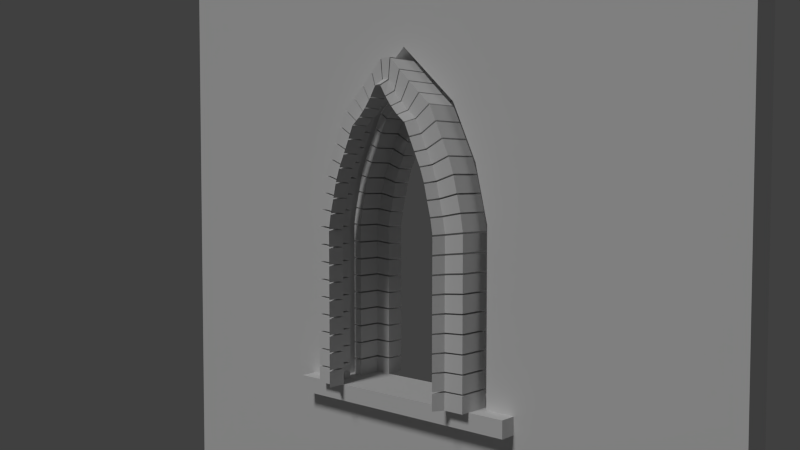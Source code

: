 # Source: Church_Window_4x4x0.2.blend  (saved by Blender 2.76.0; exported with 4.5.12 LTS)
import bpy
from mathutils import Matrix  # noqa: F401  (used for matrix-valued properties, if any)

bpy.ops.wm.read_factory_settings(use_empty=True)
scene = bpy.context.scene
scene.name = 'Scene'

# ---- collections
col_collection_1 = bpy.data.collections.new('Collection 1'); scene.collection.children.link(col_collection_1)

# ---- world
world_world = bpy.data.worlds.new('World'); scene.world = world_world
world_world.color = (0.05088, 0.05088, 0.05088)
world_world.use_sun_shadow = False
world_world.sun_shadow_jitter_overblur = 0.0
world_world.cycles.sampling_method = 'MANUAL'
world_world.cycles.sample_map_resolution = 256

# ---- cameras
cam_camera = bpy.data.cameras.new('Camera')
cam_camera.clip_end = 100.0
cam_camera.lens = 35.0
cam_camera.sensor_width = 32.0
cam_camera.sensor_height = 18.0
cam_camera.display_size = 2.0
cam_camera.dof.focus_distance = 0.0

# ---- lights
light_sun = bpy.data.lights.new('Sun', 'SUN')
light_sun.transmission_factor = 0.0
light_sun.angle = 0.1993
light_sun.energy = 1.0
light_sun.shadow_buffer_clip_start = 0.5
light_sun.shadow_soft_size = 0.1
light_sun.shadow_cascade_max_distance = 1000.0
light_sun.cycles.use_multiple_importance_sampling = False

# ---- meshes
me_church_window_4x4x0_2 = bpy.data.meshes.new('Church Window 4x4x0.2')
me_church_window_4x4x0_2.from_pydata([(0.0, 0.0, 0.0), (4.0, -0.2, 0.0), (4.0, -0.2, 4.0), (0.0, -0.2, 4.0), (0.0, -0.2, 0.0), (4.0, -0.2, 2.0), (2.0, -0.2, 4.0), (0.0, -0.2, 2.0), (2.0, -0.2, 0.0), (4.0, 0.0, 3.0), (4.0, -0.2, 3.0), (1.0, -0.2, 4.0), (0.0, -0.2, 1.0), (1.4, -0.2, 0.0), (4.0, -0.2, 1.0), (3.0, -0.2, 4.0), (0.0, -0.2, 3.0), (2.6, -0.2, 0.0), (2.0, -0.2, 0.9), (2.0, -0.2, 3.0), (2.6, -0.2, 2.0), (1.4, -0.2, 2.0), (2.6, -0.2, 0.9), (1.4, -0.2, 0.9), (2.364, -0.2, 2.667), (2.52, -0.2, 2.333), (1.636, -0.2, 2.667), (1.48, -0.2, 2.333), (4.0, 0.0, 4.0), (1.0, 0.0, 4.0), (0.0, 0.0, 4.0), (0.0, 0.0, 1.0), (1.4, -0.2, -0.2), (1.4, 0.0, 5.801e-11), (4.0, 0.0, 1.0), (4.0, 0.0, 2.0), (3.0, 0.0, 4.0), (2.0, 0.0, 4.0), (0.0, 0.0, 3.0), (0.0, 0.0, 2.0), (2.6, 0.0, 5.801e-11), (2.0, 0.0, 5.801e-11), (2.0, 0.0, 0.9), (2.6, 0.0, 2.0), (4.0, 0.0, 5.801e-11), (2.0, 0.0, 3.0), (1.4, 0.0, 2.0), (2.52, 0.0, 2.333), (2.6, 0.0, 0.9), (1.4, 0.0, 0.9), (1.48, 0.0, 2.333), (2.364, 0.0, 2.667), (1.636, 0.0, 2.667), (0.0, -0.2, -0.2), (2.6, -0.2, -0.2), (2.0, -0.2, -0.2), (4.0, -0.2, -0.2), (2.6, 0.0, -0.2), (2.0, 0.0, -0.2), (1.4, 0.0, -0.2), (4.0, 0.0, -0.2), (0.0, 0.0, -0.2), (2.0, -0.2, 1.0), (2.6, -0.2, 1.0), (1.4, -0.2, 1.0), (2.0, 0.0, 1.0), (2.6, 0.0, 1.0), (1.4, 0.0, 1.0), (2.0, -0.3, 0.9), (2.6, -0.3, 0.9), (1.4, -0.3, 0.9), (2.0, 0.1, 0.9), (2.6, 0.1, 0.9), (1.4, 0.1, 0.9), (1.4, -0.3, 1.0), (2.0, -0.3, 1.0), (2.6, -0.3, 1.0), (2.0, 0.1, 1.0), (2.6, 0.1, 1.0), (1.4, 0.1, 1.0), (1.222, -0.2, 0.9), (1.222, -0.2, 1.0), (1.222, 0.0, 1.0), (1.222, 0.0, 0.9), (1.222, -0.3, 1.0), (2.778, 0.0, 1.0), (2.778, 0.0, 0.9), (2.778, -0.2, 1.0), (2.778, -0.2, 0.9), (1.222, -0.3, 0.9), (1.222, 0.1, 1.0), (1.222, 0.1, 0.9), (2.778, 0.1, 1.0), (2.778, 0.1, 0.9), (2.778, -0.3, 1.0), (2.778, -0.3, 0.9)], [], [(23, 12, 4, 13), (22, 18, 8, 17), (15, 6, 19), (2, 15, 19, 10), (10, 19, 24, 25, 20, 5), (28, 9, 45, 36), (14, 22, 17, 1), (5, 20, 22, 14), (36, 45, 37), (18, 23, 13, 8), (48, 40, 41, 42), (21, 7, 12, 23), (19, 16, 7, 21, 27, 26), (32, 59, 58, 55), (6, 11, 19), (11, 3, 16, 19), (9, 35, 43, 47, 51, 45), (34, 44, 40, 48), (35, 34, 48, 43), (42, 41, 33, 49), (46, 49, 31, 39), (45, 52, 50, 46, 39, 38), (37, 45, 29), (29, 45, 38, 30), (27, 50, 52, 26), (14, 34, 35, 5), (1, 17, 54, 56), (5, 35, 9, 10), (15, 36, 37, 6), (21, 46, 50, 27), (6, 37, 29, 11), (20, 43, 48, 22), (16, 38, 39, 7), (7, 39, 31, 12), (4, 0, 61, 53), (10, 9, 28, 2), (44, 1, 56, 60), (23, 18, 68, 70), (19, 45, 51, 24), (11, 29, 30, 3), (1, 44, 34, 14), (24, 51, 47, 25), (55, 58, 57, 54), (2, 28, 36, 15), (23, 49, 46, 21), (26, 52, 45, 19), (54, 57, 60, 56), (3, 30, 38, 16), (49, 23, 64, 67), (25, 47, 43, 20), (49, 33, 0, 31), (12, 31, 0, 4), (8, 13, 32, 55), (53, 61, 59, 32), (13, 4, 53, 32), (0, 33, 59, 61), (33, 41, 58, 59), (17, 8, 55, 54), (40, 44, 60, 57), (41, 40, 57, 58), (63, 66, 65, 62), (62, 65, 67, 64), (42, 49, 73, 71), (65, 66, 78, 77), (22, 48, 66, 63), (62, 64, 74, 75), (70, 68, 75, 74), (72, 71, 77, 78), (71, 73, 79, 77), (68, 69, 76, 75), (67, 65, 77, 79), (69, 22, 88, 95), (18, 22, 69, 68), (48, 42, 71, 72), (63, 62, 75, 76), (78, 66, 85, 92), (22, 63, 87, 88), (48, 72, 93, 86), (85, 86, 93, 92), (83, 82, 90, 91), (81, 80, 89, 84), (88, 87, 94, 95), (63, 76, 94, 87), (73, 49, 83, 91), (79, 73, 91, 90), (49, 67, 82, 83), (70, 74, 84, 89), (23, 70, 89, 80), (74, 64, 81, 84), (72, 78, 92, 93), (67, 79, 90, 82), (64, 23, 80, 81), (66, 48, 86, 85), (76, 69, 95, 94)])
me_church_window_4x4x0_2.use_remesh_preserve_volume = False
me_church_window_4x4x0_2.use_remesh_preserve_attributes = False
me_church_window_4x4x0_2.use_mirror_vertex_groups = False
me_church_window_4x4x0_2.update()
me_vert = bpy.data.meshes.new('Vert')
me_vert.from_pydata([(-7.451e-08, -0.1, -0.1), (0.05286, -0.1, -0.1), (0.05286, -0.03479, -0.1), (0.1156, 0.0, -0.1), (-4.47e-08, 0.0, -0.1), (-7.451e-08, -0.1, -2.235e-08), (0.05286, -0.1, -2.235e-08), (0.05286, -0.03479, -2.235e-08), (0.1156, 0.0, -2.235e-08), (-4.47e-08, 0.0, -2.235e-08), (-7.451e-08, -0.1566, -0.1), (0.05286, -0.1566, -0.1), (-7.451e-08, -0.1566, -2.235e-08), (0.05286, -0.1566, -2.235e-08), (-0.1517, -0.1, -2.235e-08), (-0.1517, -0.1, -0.1), (-0.1517, -0.1566, -2.235e-08), (-0.1517, -0.1566, -0.1)], [], [(0, 4, 3, 2, 1), (5, 6, 7, 8, 9), (0, 5, 9, 4), (4, 9, 8, 3), (2, 7, 6, 1), (3, 8, 7, 2), (6, 5, 12, 13), (11, 13, 12, 10), (1, 6, 13, 11), (0, 1, 11, 10), (12, 5, 14, 16), (14, 15, 17, 16), (10, 12, 16, 17), (5, 0, 15, 14), (0, 10, 17, 15)])
me_vert.use_remesh_preserve_volume = False
me_vert.use_remesh_preserve_attributes = False
me_vert.use_mirror_vertex_groups = False
me_vert.update()

# ---- curves / text
cu_brick_001 = bpy.data.curves.new('Brick.001', 'CURVE')
cu_brick_001.dimensions = '3D'
_sp = cu_brick_001.splines.new('POLY'); _sp.points.add(8)
_sp.points.foreach_set('co', [-0.03479, -0.05286, -1.469e-08, 0.0, -4.47e-08, -0.1156, -1.224e-08, 0.0, 0.0, 2.095e-08, -2.235e-08, 0.0, -0.1, 8.475e-08, -1.361e-08, 0.0, -0.1, 0.1517, -2.687e-08, 0.0, -0.1566, 0.1517, -2.192e-08, 0.0, -0.1566, 1.038e-07, -8.657e-09, 0.0, -0.1566, -0.05286, -4.036e-09, 0.0, -0.1, -0.05286, -8.988e-09, 0.0])
_sp.order_v = 0
_sp.resolution_v = 0
_sp.use_cyclic_u = True
_sp.use_smooth = False
cu_brick_001.use_path_clamp = True
cu_brick_001.bevel_resolution = 0
cu_brick_001.fill_mode = 'HALF'
cu_church_window_4x4x0_001 = bpy.data.curves.new('Church Window 4x4x0.001', 'CURVE')
cu_church_window_4x4x0_001.dimensions = '3D'
_sp = cu_church_window_4x4x0_001.splines.new('POLY'); _sp.points.add(8)
_sp.points.foreach_set('co', [2.6, -0.2, 1.0, 0.0, 2.6, -0.2, 2.0, 0.0, 2.52, -0.2, 2.333, 0.0, 2.364, -0.2, 2.667, 0.0, 2.0, -0.2, 3.0, 0.0, 1.636, -0.2, 2.667, 0.0, 1.48, -0.2, 2.333, 0.0, 1.4, -0.2, 2.0, 0.0, 1.4, -0.2, 1.0, 0.0])
_sp.order_v = 0
_sp.resolution_u = 13
_sp.resolution_v = 0
_sp.use_endpoint_u = True
_sp.use_smooth = False
cu_church_window_4x4x0_001.use_path = True
cu_church_window_4x4x0_001.use_path_clamp = True
cu_church_window_4x4x0_001.use_stretch = True
cu_church_window_4x4x0_001.use_deform_bounds = True
cu_church_window_4x4x0_001.use_radius = False
cu_church_window_4x4x0_001.bevel_mode = 'OBJECT'
cu_church_window_4x4x0_001.bevel_resolution = 0
cu_church_window_4x4x0_001.resolution_u = 13
cu_church_window_4x4x0_001.fill_mode = 'HALF'
cu_beziercurve = bpy.data.curves.new('BezierCurve', 'CURVE')
cu_beziercurve.dimensions = '3D'
_sp = cu_beziercurve.splines.new('BEZIER'); _sp.bezier_points.add(8)
_sp.bezier_points.foreach_set('co', [1.2, 0.4, -1.192e-06, 1.2, 0.4, 1.0, 1.12, 0.4, 1.333, 0.964, 0.4, 1.667, 0.6, 0.4, 2.0, 0.236, 0.4, 1.667, 0.08, 0.4, 1.333, 0.0, 0.4, 1.0, -1.192e-07, 0.4, -1.192e-06])
_sp.bezier_points.foreach_set('handle_left', [1.2, 0.4, -1.0, 1.2, 0.4, 1.0, 1.12, 0.4, 1.333, 0.964, 0.4, 1.667, 0.6, 0.4, 2.0, 0.6, 0.4, 2.0, 0.236, 0.4, 1.667, 0.08, 0.4, 1.333, -2.384e-07, 0.4, 0.5])
_sp.bezier_points.foreach_set('handle_right', [1.2, 0.4, 1.0, 1.12, 0.4, 1.333, 0.964, 0.4, 1.667, 0.6, 0.4, 2.0, 0.236, 0.4, 1.667, 0.08, 0.4, 1.333, 2.98e-08, 0.4, 1.0, -1.192e-07, 0.4, -1.192e-06, 1.192e-07, 0.4, -1.0])
_sp.bezier_points.foreach_set('tilt', [4.712, 4.712, 4.712, 4.712, 4.712, 4.712, 4.712, 4.712, 4.712])
_sp.order_u = 0
_sp.order_v = 0
_sp.resolution_u = 1
cu_beziercurve.use_path = True
cu_beziercurve.use_path_clamp = True
cu_beziercurve.use_stretch = True
cu_beziercurve.use_deform_bounds = True
cu_beziercurve.use_radius = False
cu_beziercurve.bevel_resolution = 0
cu_beziercurve.resolution_u = 1
cu_beziercurve.fill_mode = 'FRONT'

# ---- objects
ob_camera = bpy.data.objects.new('Camera', cam_camera)
ob_sun = bpy.data.objects.new('Sun', light_sun)
ob_brick_001 = bpy.data.objects.new('Brick.001', cu_brick_001)
ob_brick_placement_curve = bpy.data.objects.new('Brick Placement Curve', cu_church_window_4x4x0_001)
ob_church_window_4x4x0_2 = bpy.data.objects.new('Church Window 4x4x0.2', me_church_window_4x4x0_2)
ob_beziercurve = bpy.data.objects.new('BezierCurve', cu_beziercurve)
ob_brick = bpy.data.objects.new('Brick', me_vert)

# ---- transforms, parenting, visibility, modifiers, constraints
ob_camera.location = (5.4, -3.937, 2.24)
ob_camera.rotation_euler = (1.519, -4.476e-05, 0.7425)
ob_camera.hide_viewport = True
ob_camera.lineart.crease_threshold = 0.0
ob_sun.location = (1.4, -0.1, 1.1)
ob_sun.rotation_euler = (-0.4053, 0.6262, -2.203)
ob_sun.lineart.crease_threshold = 0.0
ob_brick_001.location = (1.4, -0.1, 1.0)
ob_brick_001.lock_location = (True, True, True)
ob_brick_001.hide_viewport = True
ob_brick_001.hide_render = True
ob_brick_001.lineart.crease_threshold = 0.0
ob_brick_placement_curve.location = (0.0, 0.0, 0.0)
ob_brick_placement_curve.hide_viewport = True
ob_brick_placement_curve.hide_render = True
ob_brick_placement_curve.lineart.crease_threshold = 0.0
ob_church_window_4x4x0_2.location = (0.0, 0.0, 0.0)
ob_church_window_4x4x0_2.lineart.crease_threshold = 0.0
ob_beziercurve.location = (1.4, -0.3, 1.0)
ob_beziercurve.hide_render = True
ob_beziercurve.lineart.crease_threshold = 0.0
_m = ob_beziercurve.modifiers.new('Mirror', 'MIRROR')
_m.use_axis = (False, True, False)
_m.mirror_object = ob_brick
_m = ob_beziercurve.modifiers.new('Subsurf', 'SUBSURF')
_m.uv_smooth = 'PRESERVE_CORNERS'
_m.quality = 2
_m.levels = 2
_m.show_only_control_edges = False
ob_brick.location = (1.4, -0.1, 1.1)
ob_brick.lock_location = (True, True, True)
ob_brick.lineart.crease_threshold = 0.0
_m = ob_brick.modifiers.new('Array', 'ARRAY')
_m.fit_type = 'FIT_CURVE'
_m.curve = ob_beziercurve
_m.constant_offset_displace = (0.0, 0.0, 0.1)
_m.relative_offset_displace = (0.0, 0.0, 1.1)
_m.merge_threshold = 0.0
_m = ob_brick.modifiers.new('Curve', 'CURVE')
_m.object = ob_beziercurve
_m.deform_axis = 'POS_Z'
_m = ob_brick.modifiers.new('Mirror', 'MIRROR')
_m.use_axis = (False, True, False)
cu_church_window_4x4x0_001.bevel_object = ob_brick_001

# ---- collection membership
col_collection_1.objects.link(ob_camera)
col_collection_1.objects.link(ob_sun)
col_collection_1.objects.link(ob_brick_001)
col_collection_1.objects.link(ob_brick_placement_curve)
col_collection_1.objects.link(ob_church_window_4x4x0_2)
col_collection_1.objects.link(ob_beziercurve)
col_collection_1.objects.link(ob_brick)

# ---- scene / render settings (as saved in the file)
scene.camera = ob_camera
scene.frame_start = 1; scene.frame_end = 250; scene.frame_set(1)
scene.render.engine = 'CYCLES'
scene.render.resolution_x = 1280
scene.render.resolution_y = 720
scene.render.dither_intensity = 0.0
scene.cycles.use_denoising = False
scene.cycles.samples = 100
scene.cycles.sampling_pattern = 'TABULATED_SOBOL'
scene.cycles.light_sampling_threshold = 0.0
scene.cycles.use_adaptive_sampling = False
scene.cycles.use_light_tree = False
scene.cycles.blur_glossy = 0.0
scene.cycles.pixel_filter_type = 'GAUSSIAN'
scene.cycles.sample_clamp_indirect = 0.0
scene.view_settings.view_transform = 'Standard'
bpy.context.view_layer.update()
